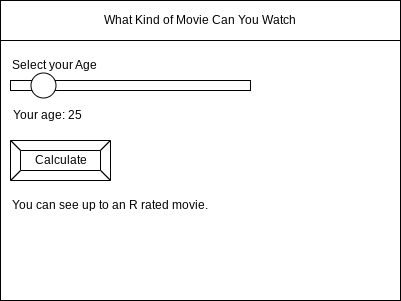

The diagram above was exported from draw.io. Its source (the exported page's mxGraphModel, read from the mxfile embedded in the PNG):
<mxGraphModel dx="834" dy="529" grid="1" gridSize="10" guides="1" tooltips="1" connect="1" arrows="1" fold="1" page="1" pageScale="1" pageWidth="850" pageHeight="1100" math="0" shadow="0">
  <root>
    <mxCell id="0" />
    <mxCell id="1" parent="0" />
    <mxCell id="2" value="" style="rounded=0;whiteSpace=wrap;html=1;" parent="1" vertex="1">
      <mxGeometry x="80" y="80" width="400" height="300" as="geometry" />
    </mxCell>
    <mxCell id="3" value="What Kind of Movie Can You Watch" style="rounded=0;whiteSpace=wrap;html=1;" parent="1" vertex="1">
      <mxGeometry x="80" y="80" width="400" height="40" as="geometry" />
    </mxCell>
    <mxCell id="6" value="Calculate" style="labelPosition=center;verticalLabelPosition=middle;align=center;html=1;shape=mxgraph.basic.button;dx=10;" parent="1" vertex="1">
      <mxGeometry x="90" y="220" width="100" height="40" as="geometry" />
    </mxCell>
    <mxCell id="7" value="Select your Age" style="text;html=1;strokeColor=none;fillColor=none;align=left;verticalAlign=middle;whiteSpace=wrap;rounded=0;" vertex="1" parent="1">
      <mxGeometry x="90" y="130" width="210" height="30" as="geometry" />
    </mxCell>
    <mxCell id="8" value="" style="rounded=0;whiteSpace=wrap;html=1;fillColor=#FFFFFF;" vertex="1" parent="1">
      <mxGeometry x="90" y="160" width="240" height="10" as="geometry" />
    </mxCell>
    <mxCell id="11" value="Your age: 25" style="text;html=1;strokeColor=none;fillColor=none;align=left;verticalAlign=middle;whiteSpace=wrap;rounded=0;" vertex="1" parent="1">
      <mxGeometry x="91" y="180" width="110" height="30" as="geometry" />
    </mxCell>
    <mxCell id="14" value="You can see up to an R rated movie." style="text;html=1;strokeColor=none;fillColor=none;align=left;verticalAlign=middle;whiteSpace=wrap;rounded=0;" vertex="1" parent="1">
      <mxGeometry x="90" y="270" width="280" height="30" as="geometry" />
    </mxCell>
    <mxCell id="17" value="" style="ellipse;whiteSpace=wrap;html=1;aspect=fixed;fillColor=#FFFFFF;" vertex="1" parent="1">
      <mxGeometry x="110.5" y="152.5" width="25" height="25" as="geometry" />
    </mxCell>
  </root>
</mxGraphModel>